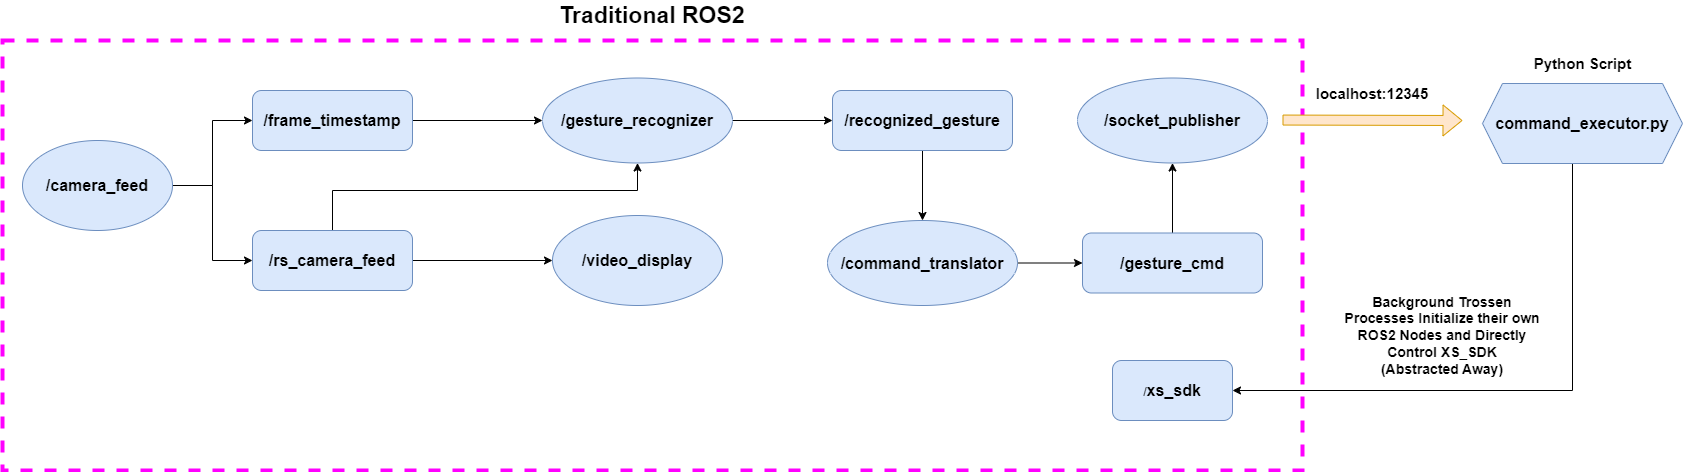

The diagram above was exported from draw.io. Its source (the exported page's mxGraphModel, read from the mxfile embedded in the PNG):
<mxGraphModel dx="1050" dy="530" grid="1" gridSize="10" guides="1" tooltips="1" connect="1" arrows="1" fold="1" page="1" pageScale="1" pageWidth="850" pageHeight="1100" math="0" shadow="0">
  <root>
    <mxCell id="0" />
    <mxCell id="1" parent="0" />
    <mxCell id="MSC4-0akiJANDvrQzZiA-29" value="" style="rounded=0;whiteSpace=wrap;html=1;dashed=1;fillColor=none;strokeWidth=4;strokeColor=#FF00FF;" parent="1" vertex="1">
      <mxGeometry x="140" y="50" width="1300" height="430" as="geometry" />
    </mxCell>
    <mxCell id="MSC4-0akiJANDvrQzZiA-19" style="edgeStyle=orthogonalEdgeStyle;rounded=0;orthogonalLoop=1;jettySize=auto;html=1;" parent="1" source="MSC4-0akiJANDvrQzZiA-2" target="MSC4-0akiJANDvrQzZiA-8" edge="1">
      <mxGeometry relative="1" as="geometry" />
    </mxCell>
    <mxCell id="MSC4-0akiJANDvrQzZiA-2" value="&lt;b&gt;&lt;font style=&quot;font-size: 16px;&quot;&gt;/frame_timestamp&lt;/font&gt;&lt;/b&gt;" style="rounded=1;whiteSpace=wrap;html=1;fillColor=#dae8fc;strokeColor=#6c8ebf;" parent="1" vertex="1">
      <mxGeometry x="390" y="100" width="160" height="60" as="geometry" />
    </mxCell>
    <mxCell id="MSC4-0akiJANDvrQzZiA-16" style="edgeStyle=orthogonalEdgeStyle;rounded=0;orthogonalLoop=1;jettySize=auto;html=1;" parent="1" source="MSC4-0akiJANDvrQzZiA-3" target="MSC4-0akiJANDvrQzZiA-6" edge="1">
      <mxGeometry relative="1" as="geometry" />
    </mxCell>
    <mxCell id="myHdsn2aEOKwd0oWeEbD-2" style="edgeStyle=orthogonalEdgeStyle;rounded=0;orthogonalLoop=1;jettySize=auto;html=1;" parent="1" source="MSC4-0akiJANDvrQzZiA-3" target="MSC4-0akiJANDvrQzZiA-8" edge="1">
      <mxGeometry relative="1" as="geometry">
        <Array as="points">
          <mxPoint x="470" y="200" />
          <mxPoint x="775" y="200" />
        </Array>
      </mxGeometry>
    </mxCell>
    <mxCell id="MSC4-0akiJANDvrQzZiA-3" value="&lt;b&gt;&lt;font style=&quot;font-size: 16px;&quot;&gt;/rs_camera_feed&lt;/font&gt;&lt;/b&gt;" style="rounded=1;whiteSpace=wrap;html=1;fillColor=#dae8fc;strokeColor=#6c8ebf;" parent="1" vertex="1">
      <mxGeometry x="390" y="240" width="160" height="60" as="geometry" />
    </mxCell>
    <mxCell id="MSC4-0akiJANDvrQzZiA-6" value="&lt;b&gt;&lt;font style=&quot;font-size: 16px;&quot;&gt;/video_display&lt;/font&gt;&lt;/b&gt;" style="ellipse;whiteSpace=wrap;html=1;fillColor=#dae8fc;strokeColor=#6c8ebf;" parent="1" vertex="1">
      <mxGeometry x="690" y="225" width="170" height="90" as="geometry" />
    </mxCell>
    <mxCell id="MSC4-0akiJANDvrQzZiA-14" style="edgeStyle=orthogonalEdgeStyle;rounded=0;orthogonalLoop=1;jettySize=auto;html=1;" parent="1" source="MSC4-0akiJANDvrQzZiA-7" target="MSC4-0akiJANDvrQzZiA-2" edge="1">
      <mxGeometry relative="1" as="geometry" />
    </mxCell>
    <mxCell id="MSC4-0akiJANDvrQzZiA-15" style="edgeStyle=orthogonalEdgeStyle;rounded=0;orthogonalLoop=1;jettySize=auto;html=1;" parent="1" source="MSC4-0akiJANDvrQzZiA-7" target="MSC4-0akiJANDvrQzZiA-3" edge="1">
      <mxGeometry relative="1" as="geometry" />
    </mxCell>
    <mxCell id="MSC4-0akiJANDvrQzZiA-7" value="&lt;b&gt;&lt;font style=&quot;font-size: 16px;&quot;&gt;/camera_feed&lt;/font&gt;&lt;/b&gt;" style="ellipse;whiteSpace=wrap;html=1;fillColor=#dae8fc;strokeColor=#6c8ebf;" parent="1" vertex="1">
      <mxGeometry x="160" y="150" width="150" height="90" as="geometry" />
    </mxCell>
    <mxCell id="MSC4-0akiJANDvrQzZiA-20" style="edgeStyle=orthogonalEdgeStyle;rounded=0;orthogonalLoop=1;jettySize=auto;html=1;" parent="1" source="MSC4-0akiJANDvrQzZiA-8" target="MSC4-0akiJANDvrQzZiA-9" edge="1">
      <mxGeometry relative="1" as="geometry" />
    </mxCell>
    <mxCell id="MSC4-0akiJANDvrQzZiA-8" value="&lt;b&gt;&lt;font style=&quot;font-size: 16px;&quot;&gt;/gesture_recognizer&lt;/font&gt;&lt;/b&gt;" style="ellipse;whiteSpace=wrap;html=1;fillColor=#dae8fc;strokeColor=#6c8ebf;" parent="1" vertex="1">
      <mxGeometry x="680" y="87.5" width="190" height="85" as="geometry" />
    </mxCell>
    <mxCell id="MSC4-0akiJANDvrQzZiA-21" style="edgeStyle=orthogonalEdgeStyle;rounded=0;orthogonalLoop=1;jettySize=auto;html=1;" parent="1" source="MSC4-0akiJANDvrQzZiA-9" target="MSC4-0akiJANDvrQzZiA-11" edge="1">
      <mxGeometry relative="1" as="geometry" />
    </mxCell>
    <mxCell id="MSC4-0akiJANDvrQzZiA-9" value="&lt;b&gt;&lt;font style=&quot;font-size: 16px;&quot;&gt;/recognized_gesture&lt;/font&gt;&lt;/b&gt;" style="rounded=1;whiteSpace=wrap;html=1;fillColor=#dae8fc;strokeColor=#6c8ebf;" parent="1" vertex="1">
      <mxGeometry x="970" y="100" width="180" height="60" as="geometry" />
    </mxCell>
    <mxCell id="MSC4-0akiJANDvrQzZiA-22" style="edgeStyle=orthogonalEdgeStyle;rounded=0;orthogonalLoop=1;jettySize=auto;html=1;" parent="1" source="MSC4-0akiJANDvrQzZiA-11" target="MSC4-0akiJANDvrQzZiA-12" edge="1">
      <mxGeometry relative="1" as="geometry" />
    </mxCell>
    <mxCell id="MSC4-0akiJANDvrQzZiA-11" value="&lt;b&gt;&lt;font style=&quot;font-size: 16px;&quot;&gt;/command_translator&lt;/font&gt;&lt;/b&gt;" style="ellipse;whiteSpace=wrap;html=1;fillColor=#dae8fc;strokeColor=#6c8ebf;" parent="1" vertex="1">
      <mxGeometry x="965" y="230" width="190" height="85" as="geometry" />
    </mxCell>
    <mxCell id="MSC4-0akiJANDvrQzZiA-35" style="edgeStyle=orthogonalEdgeStyle;rounded=0;orthogonalLoop=1;jettySize=auto;html=1;exitX=0.5;exitY=0;exitDx=0;exitDy=0;entryX=0.5;entryY=1;entryDx=0;entryDy=0;" parent="1" source="MSC4-0akiJANDvrQzZiA-12" target="MSC4-0akiJANDvrQzZiA-23" edge="1">
      <mxGeometry relative="1" as="geometry" />
    </mxCell>
    <mxCell id="MSC4-0akiJANDvrQzZiA-12" value="&lt;b&gt;&lt;font style=&quot;font-size: 16px;&quot;&gt;/gesture_cmd&lt;/font&gt;&lt;/b&gt;" style="rounded=1;whiteSpace=wrap;html=1;fillColor=#dae8fc;strokeColor=#6c8ebf;" parent="1" vertex="1">
      <mxGeometry x="1220" y="242.5" width="180" height="60" as="geometry" />
    </mxCell>
    <mxCell id="MSC4-0akiJANDvrQzZiA-23" value="&lt;b&gt;&lt;font style=&quot;font-size: 16px;&quot;&gt;/socket_publisher&lt;/font&gt;&lt;/b&gt;" style="ellipse;whiteSpace=wrap;html=1;fillColor=#dae8fc;strokeColor=#6c8ebf;" parent="1" vertex="1">
      <mxGeometry x="1215" y="87.5" width="190" height="85" as="geometry" />
    </mxCell>
    <mxCell id="MSC4-0akiJANDvrQzZiA-30" value="" style="shape=flexArrow;endArrow=classic;html=1;rounded=0;fillColor=#ffe6cc;strokeColor=#d79b00;" parent="1" edge="1">
      <mxGeometry width="50" height="50" relative="1" as="geometry">
        <mxPoint x="1420" y="129.55" as="sourcePoint" />
        <mxPoint x="1600" y="130" as="targetPoint" />
      </mxGeometry>
    </mxCell>
    <mxCell id="MSC4-0akiJANDvrQzZiA-31" value="&lt;font style=&quot;font-size: 23px;&quot;&gt;&lt;b&gt;Traditional ROS2&lt;/b&gt;&lt;/font&gt;" style="text;html=1;align=center;verticalAlign=middle;whiteSpace=wrap;rounded=0;" parent="1" vertex="1">
      <mxGeometry x="660" y="10" width="260" height="30" as="geometry" />
    </mxCell>
    <mxCell id="MSC4-0akiJANDvrQzZiA-42" style="edgeStyle=orthogonalEdgeStyle;rounded=0;orthogonalLoop=1;jettySize=auto;html=1;entryX=1;entryY=0.5;entryDx=0;entryDy=0;" parent="1" source="MSC4-0akiJANDvrQzZiA-36" target="MSC4-0akiJANDvrQzZiA-41" edge="1">
      <mxGeometry relative="1" as="geometry">
        <Array as="points">
          <mxPoint x="1710" y="400" />
        </Array>
      </mxGeometry>
    </mxCell>
    <mxCell id="MSC4-0akiJANDvrQzZiA-36" value="&lt;b&gt;&lt;font style=&quot;font-size: 16px;&quot;&gt;command_executor.py&lt;/font&gt;&lt;/b&gt;" style="shape=hexagon;perimeter=hexagonPerimeter2;whiteSpace=wrap;html=1;fixedSize=1;fillColor=#dae8fc;strokeColor=#6c8ebf;" parent="1" vertex="1">
      <mxGeometry x="1620" y="93" width="200" height="80" as="geometry" />
    </mxCell>
    <mxCell id="MSC4-0akiJANDvrQzZiA-37" value="&lt;b&gt;&lt;font style=&quot;font-size: 15px;&quot;&gt;localhost:12345&lt;/font&gt;&lt;/b&gt;" style="text;html=1;align=center;verticalAlign=middle;whiteSpace=wrap;rounded=0;" parent="1" vertex="1">
      <mxGeometry x="1450" y="87.5" width="120" height="30" as="geometry" />
    </mxCell>
    <mxCell id="MSC4-0akiJANDvrQzZiA-41" value="/&lt;font style=&quot;font-size: 16px;&quot;&gt;&lt;b&gt;xs_sdk&lt;/b&gt;&lt;/font&gt;" style="rounded=1;whiteSpace=wrap;html=1;fillColor=#dae8fc;strokeColor=#6c8ebf;" parent="1" vertex="1">
      <mxGeometry x="1250" y="370" width="120" height="60" as="geometry" />
    </mxCell>
    <mxCell id="MSC4-0akiJANDvrQzZiA-43" value="&lt;b&gt;&lt;font style=&quot;font-size: 14px;&quot;&gt;Background Trossen Processes Initialize their own ROS2 Nodes and Directly Control XS_SDK&lt;/font&gt;&lt;/b&gt;&lt;div&gt;&lt;b&gt;&lt;font style=&quot;font-size: 14px;&quot;&gt;(Abstracted Away)&lt;/font&gt;&lt;/b&gt;&lt;/div&gt;" style="text;html=1;align=center;verticalAlign=middle;whiteSpace=wrap;rounded=0;" parent="1" vertex="1">
      <mxGeometry x="1480" y="300" width="200" height="90" as="geometry" />
    </mxCell>
    <mxCell id="MSC4-0akiJANDvrQzZiA-44" value="&lt;b&gt;&lt;font style=&quot;font-size: 15px;&quot;&gt;Python Script&lt;/font&gt;&lt;/b&gt;" style="text;html=1;align=center;verticalAlign=middle;whiteSpace=wrap;rounded=0;" parent="1" vertex="1">
      <mxGeometry x="1652.5" y="57.5" width="135" height="30" as="geometry" />
    </mxCell>
  </root>
</mxGraphModel>